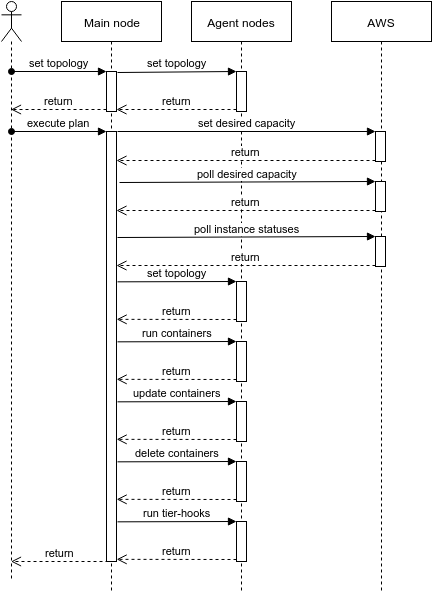

The diagram above was exported from draw.io. Its source (the exported page's mxGraphModel, read from the mxfile embedded in the PNG):
<mxGraphModel dx="1129" dy="790" grid="1" gridSize="10" guides="1" tooltips="1" connect="1" arrows="1" fold="1" page="1" pageScale="1" pageWidth="826" pageHeight="1169" background="#ffffff" math="0" shadow="0">
  <root>
    <mxCell id="0" />
    <mxCell id="1" parent="0" />
    <mxCell id="567df579298b0547-23" value="Main node" style="shape=umlLifeline;perimeter=lifelinePerimeter;whiteSpace=wrap;html=1;container=1;collapsible=0;recursiveResize=0;outlineConnect=0;fillColor=#ffffff;strokeColor=#000000;" vertex="1" parent="1">
      <mxGeometry x="120" y="20" width="100" height="590" as="geometry" />
    </mxCell>
    <mxCell id="567df579298b0547-29" value="" style="html=1;points=[];perimeter=orthogonalPerimeter;fillColor=#ffffff;strokeColor=#000000;" vertex="1" parent="567df579298b0547-23">
      <mxGeometry x="45" y="130" width="10" height="430" as="geometry" />
    </mxCell>
    <mxCell id="567df579298b0547-30" value="execute plan" style="html=1;verticalAlign=bottom;endArrow=block;entryX=0;entryY=0;startArrow=oval;startFill=1;" edge="1" parent="567df579298b0547-23" target="567df579298b0547-29">
      <mxGeometry x="-50.5" y="130" as="geometry">
        <mxPoint x="-50.5" y="130" as="sourcePoint" />
      </mxGeometry>
    </mxCell>
    <mxCell id="567df579298b0547-18" value="" style="html=1;points=[];perimeter=orthogonalPerimeter;fillColor=#ffffff;strokeColor=#000000;" vertex="1" parent="1">
      <mxGeometry x="165" y="90" width="10" height="40" as="geometry" />
    </mxCell>
    <mxCell id="567df579298b0547-19" value="set topology" style="html=1;verticalAlign=bottom;endArrow=block;entryX=0;entryY=0;startArrow=oval;startFill=1;" edge="1" parent="1" source="567df579298b0547-22" target="567df579298b0547-18">
      <mxGeometry relative="1" as="geometry">
        <mxPoint x="70" y="90" as="sourcePoint" />
      </mxGeometry>
    </mxCell>
    <mxCell id="567df579298b0547-20" value="return" style="html=1;verticalAlign=bottom;endArrow=open;dashed=1;endSize=8;exitX=0;exitY=0.95;" edge="1" parent="1" source="567df579298b0547-18" target="567df579298b0547-22">
      <mxGeometry relative="1" as="geometry">
        <mxPoint x="60" y="166" as="targetPoint" />
      </mxGeometry>
    </mxCell>
    <mxCell id="567df579298b0547-22" value="" style="shape=umlLifeline;participant=umlActor;perimeter=lifelinePerimeter;whiteSpace=wrap;html=1;container=1;collapsible=0;recursiveResize=0;verticalAlign=top;spacingTop=36;labelBackgroundColor=#ffffff;outlineConnect=0;fillColor=#ffffff;strokeColor=#000000;" vertex="1" parent="1">
      <mxGeometry x="60" y="20" width="20" height="580" as="geometry" />
    </mxCell>
    <mxCell id="567df579298b0547-24" value="Agent nodes" style="shape=umlLifeline;perimeter=lifelinePerimeter;whiteSpace=wrap;html=1;container=1;collapsible=0;recursiveResize=0;outlineConnect=0;fillColor=#ffffff;strokeColor=#000000;" vertex="1" parent="1">
      <mxGeometry x="250" y="20" width="100" height="590" as="geometry" />
    </mxCell>
    <mxCell id="567df579298b0547-26" value="" style="html=1;points=[];perimeter=orthogonalPerimeter;fillColor=#ffffff;strokeColor=#000000;" vertex="1" parent="567df579298b0547-24">
      <mxGeometry x="45" y="70" width="10" height="40" as="geometry" />
    </mxCell>
    <mxCell id="1807b57d63bb5767-14" value="" style="html=1;points=[];perimeter=orthogonalPerimeter;fillColor=#ffffff;strokeColor=#000000;" vertex="1" parent="567df579298b0547-24">
      <mxGeometry x="45" y="280" width="10" height="40" as="geometry" />
    </mxCell>
    <mxCell id="1807b57d63bb5767-15" value="return" style="html=1;verticalAlign=bottom;endArrow=open;dashed=1;endSize=8;exitX=0;exitY=0.95;entryX=1.033;entryY=0.946;entryPerimeter=0;" edge="1" parent="567df579298b0547-24" source="1807b57d63bb5767-14">
      <mxGeometry x="-74.83333333333326" y="317.83333333333337" as="geometry">
        <mxPoint x="-74.83333333333326" y="317.83333333333337" as="targetPoint" />
      </mxGeometry>
    </mxCell>
    <mxCell id="1807b57d63bb5767-16" value="set topology" style="html=1;verticalAlign=bottom;endArrow=block;entryX=0;entryY=0;exitX=1.1;exitY=0.013;exitPerimeter=0;" edge="1" parent="567df579298b0547-24" target="1807b57d63bb5767-14">
      <mxGeometry x="-74" y="280.33333333333337" as="geometry">
        <mxPoint x="-74" y="280.33333333333337" as="sourcePoint" />
      </mxGeometry>
    </mxCell>
    <mxCell id="1807b57d63bb5767-20" value="" style="html=1;points=[];perimeter=orthogonalPerimeter;fillColor=#ffffff;strokeColor=#000000;" vertex="1" parent="567df579298b0547-24">
      <mxGeometry x="45" y="400" width="10" height="40" as="geometry" />
    </mxCell>
    <mxCell id="1807b57d63bb5767-21" value="return" style="html=1;verticalAlign=bottom;endArrow=open;dashed=1;endSize=8;exitX=0;exitY=0.95;entryX=1.033;entryY=0.946;entryPerimeter=0;" edge="1" parent="567df579298b0547-24" source="1807b57d63bb5767-20">
      <mxGeometry x="-74.83333333333326" y="437.83333333333337" as="geometry">
        <mxPoint x="-74.83333333333326" y="437.83333333333337" as="targetPoint" />
      </mxGeometry>
    </mxCell>
    <mxCell id="1807b57d63bb5767-22" value="update containers" style="html=1;verticalAlign=bottom;endArrow=block;entryX=0;entryY=0;exitX=1.1;exitY=0.013;exitPerimeter=0;" edge="1" parent="567df579298b0547-24" target="1807b57d63bb5767-20">
      <mxGeometry x="-74" y="400.33333333333337" as="geometry">
        <mxPoint x="-74" y="400.33333333333337" as="sourcePoint" />
      </mxGeometry>
    </mxCell>
    <mxCell id="1807b57d63bb5767-23" value="" style="html=1;points=[];perimeter=orthogonalPerimeter;fillColor=#ffffff;strokeColor=#000000;" vertex="1" parent="567df579298b0547-24">
      <mxGeometry x="45" y="460" width="10" height="40" as="geometry" />
    </mxCell>
    <mxCell id="1807b57d63bb5767-24" value="return" style="html=1;verticalAlign=bottom;endArrow=open;dashed=1;endSize=8;exitX=0;exitY=0.95;entryX=1.033;entryY=0.946;entryPerimeter=0;" edge="1" parent="567df579298b0547-24" source="1807b57d63bb5767-23">
      <mxGeometry x="-324.83333333333326" y="477.83333333333337" as="geometry">
        <mxPoint x="-74.83333333333326" y="497.83333333333337" as="targetPoint" />
      </mxGeometry>
    </mxCell>
    <mxCell id="1807b57d63bb5767-25" value="delete containers" style="html=1;verticalAlign=bottom;endArrow=block;entryX=0;entryY=0;exitX=1.1;exitY=0.013;exitPerimeter=0;" edge="1" parent="567df579298b0547-24" target="1807b57d63bb5767-23">
      <mxGeometry x="-324" y="440.33333333333337" as="geometry">
        <mxPoint x="-74" y="460.33333333333337" as="sourcePoint" />
      </mxGeometry>
    </mxCell>
    <mxCell id="567df579298b0547-25" value="AWS" style="shape=umlLifeline;perimeter=lifelinePerimeter;whiteSpace=wrap;html=1;container=1;collapsible=0;recursiveResize=0;outlineConnect=0;fillColor=#ffffff;strokeColor=#000000;" vertex="1" parent="1">
      <mxGeometry x="390" y="20" width="100" height="590" as="geometry" />
    </mxCell>
    <mxCell id="567df579298b0547-34" value="" style="html=1;points=[];perimeter=orthogonalPerimeter;fillColor=#ffffff;strokeColor=#000000;" vertex="1" parent="567df579298b0547-25">
      <mxGeometry x="44" y="130" width="10" height="30" as="geometry" />
    </mxCell>
    <mxCell id="567df579298b0547-37" value="" style="html=1;points=[];perimeter=orthogonalPerimeter;fillColor=#ffffff;strokeColor=#000000;" vertex="1" parent="567df579298b0547-25">
      <mxGeometry x="44" y="180" width="10" height="30" as="geometry" />
    </mxCell>
    <mxCell id="567df579298b0547-39" value="return" style="html=1;verticalAlign=bottom;endArrow=open;dashed=1;endSize=8;exitX=0;exitY=0.95;" edge="1" parent="567df579298b0547-25" source="567df579298b0547-37">
      <mxGeometry x="-76" y="256" as="geometry">
        <mxPoint x="-215" y="209" as="targetPoint" />
      </mxGeometry>
    </mxCell>
    <mxCell id="1807b57d63bb5767-9" value="poll instance statuses" style="html=1;verticalAlign=bottom;endArrow=block;entryX=0;entryY=0;exitX=1.1;exitY=0.15;exitPerimeter=0;" edge="1" parent="567df579298b0547-25" target="1807b57d63bb5767-7">
      <mxGeometry x="-75" y="235" as="geometry">
        <mxPoint x="-214" y="236" as="sourcePoint" />
      </mxGeometry>
    </mxCell>
    <mxCell id="1807b57d63bb5767-7" value="" style="html=1;points=[];perimeter=orthogonalPerimeter;fillColor=#ffffff;strokeColor=#000000;" vertex="1" parent="567df579298b0547-25">
      <mxGeometry x="44" y="235" width="10" height="30" as="geometry" />
    </mxCell>
    <mxCell id="1807b57d63bb5767-8" value="return" style="html=1;verticalAlign=bottom;endArrow=open;dashed=1;endSize=8;exitX=0;exitY=0.95;" edge="1" parent="567df579298b0547-25" source="1807b57d63bb5767-7">
      <mxGeometry x="-466" y="291" as="geometry">
        <mxPoint x="-215" y="264" as="targetPoint" />
      </mxGeometry>
    </mxCell>
    <mxCell id="567df579298b0547-28" value="return" style="html=1;verticalAlign=bottom;endArrow=open;dashed=1;endSize=8;exitX=0;exitY=0.95;entryX=1.033;entryY=0.946;entryPerimeter=0;" edge="1" parent="1" source="567df579298b0547-26" target="567df579298b0547-18">
      <mxGeometry relative="1" as="geometry">
        <mxPoint x="225" y="166" as="targetPoint" />
      </mxGeometry>
    </mxCell>
    <mxCell id="567df579298b0547-27" value="set topology" style="html=1;verticalAlign=bottom;endArrow=block;entryX=0;entryY=0;exitX=1.1;exitY=0.013;exitPerimeter=0;" edge="1" parent="1" source="567df579298b0547-18" target="567df579298b0547-26">
      <mxGeometry relative="1" as="geometry">
        <mxPoint x="180" y="90" as="sourcePoint" />
      </mxGeometry>
    </mxCell>
    <mxCell id="567df579298b0547-36" value="set desired capacity" style="html=1;verticalAlign=bottom;endArrow=block;entryX=0;entryY=0;exitX=1.06;exitY=0;exitPerimeter=0;" edge="1" parent="1" source="567df579298b0547-29" target="567df579298b0547-34">
      <mxGeometry x="315" y="150" as="geometry">
        <mxPoint x="179" y="150" as="sourcePoint" />
      </mxGeometry>
    </mxCell>
    <mxCell id="567df579298b0547-35" value="return" style="html=1;verticalAlign=bottom;endArrow=open;dashed=1;endSize=8;exitX=0;exitY=0.95;" edge="1" parent="1" source="567df579298b0547-34" target="567df579298b0547-29">
      <mxGeometry x="314" y="226" as="geometry">
        <mxPoint x="314" y="226" as="targetPoint" />
      </mxGeometry>
    </mxCell>
    <mxCell id="567df579298b0547-38" value="poll desired capacity" style="html=1;verticalAlign=bottom;endArrow=block;entryX=0;entryY=0;exitX=1.267;exitY=0.119;exitPerimeter=0;" edge="1" parent="1" source="567df579298b0547-29" target="567df579298b0547-37">
      <mxGeometry x="315" y="200" as="geometry">
        <mxPoint x="179" y="200" as="sourcePoint" />
      </mxGeometry>
    </mxCell>
    <mxCell id="1807b57d63bb5767-17" value="" style="html=1;points=[];perimeter=orthogonalPerimeter;fillColor=#ffffff;strokeColor=#000000;" vertex="1" parent="1">
      <mxGeometry x="295" y="360" width="10" height="40" as="geometry" />
    </mxCell>
    <mxCell id="1807b57d63bb5767-18" value="return" style="html=1;verticalAlign=bottom;endArrow=open;dashed=1;endSize=8;exitX=0;exitY=0.95;entryX=1.033;entryY=0.946;entryPerimeter=0;" edge="1" parent="1" source="1807b57d63bb5767-17">
      <mxGeometry x="175.16666666666674" y="397.83333333333337" as="geometry">
        <mxPoint x="175.16666666666674" y="397.83333333333337" as="targetPoint" />
      </mxGeometry>
    </mxCell>
    <mxCell id="1807b57d63bb5767-19" value="run containers" style="html=1;verticalAlign=bottom;endArrow=block;entryX=0;entryY=0;exitX=1.1;exitY=0.013;exitPerimeter=0;" edge="1" parent="1" target="1807b57d63bb5767-17">
      <mxGeometry x="176" y="360.33333333333337" as="geometry">
        <mxPoint x="176" y="360.33333333333337" as="sourcePoint" />
      </mxGeometry>
    </mxCell>
    <mxCell id="1807b57d63bb5767-26" value="" style="html=1;points=[];perimeter=orthogonalPerimeter;fillColor=#ffffff;strokeColor=#000000;" vertex="1" parent="1">
      <mxGeometry x="295" y="540" width="10" height="40" as="geometry" />
    </mxCell>
    <mxCell id="1807b57d63bb5767-27" value="return" style="html=1;verticalAlign=bottom;endArrow=open;dashed=1;endSize=8;exitX=0;exitY=0.95;entryX=1.033;entryY=0.946;entryPerimeter=0;" edge="1" parent="1" source="1807b57d63bb5767-26">
      <mxGeometry x="-324.83333333333326" y="537.8333333333334" as="geometry">
        <mxPoint x="175.16666666666674" y="577.8333333333334" as="targetPoint" />
      </mxGeometry>
    </mxCell>
    <mxCell id="1807b57d63bb5767-28" value="run tier-hooks" style="html=1;verticalAlign=bottom;endArrow=block;entryX=0;entryY=0;exitX=1.1;exitY=0.013;exitPerimeter=0;" edge="1" parent="1" target="1807b57d63bb5767-26">
      <mxGeometry x="-324" y="500.33333333333337" as="geometry">
        <mxPoint x="176" y="540.3333333333334" as="sourcePoint" />
      </mxGeometry>
    </mxCell>
    <mxCell id="567df579298b0547-31" value="return" style="html=1;verticalAlign=bottom;endArrow=open;dashed=1;endSize=8;exitX=0.183;exitY=0.999;exitPerimeter=0;" edge="1" parent="1" source="567df579298b0547-29" target="567df579298b0547-22">
      <mxGeometry x="69.5" y="226" as="geometry">
        <mxPoint x="69.5" y="226" as="targetPoint" />
      </mxGeometry>
    </mxCell>
  </root>
</mxGraphModel>